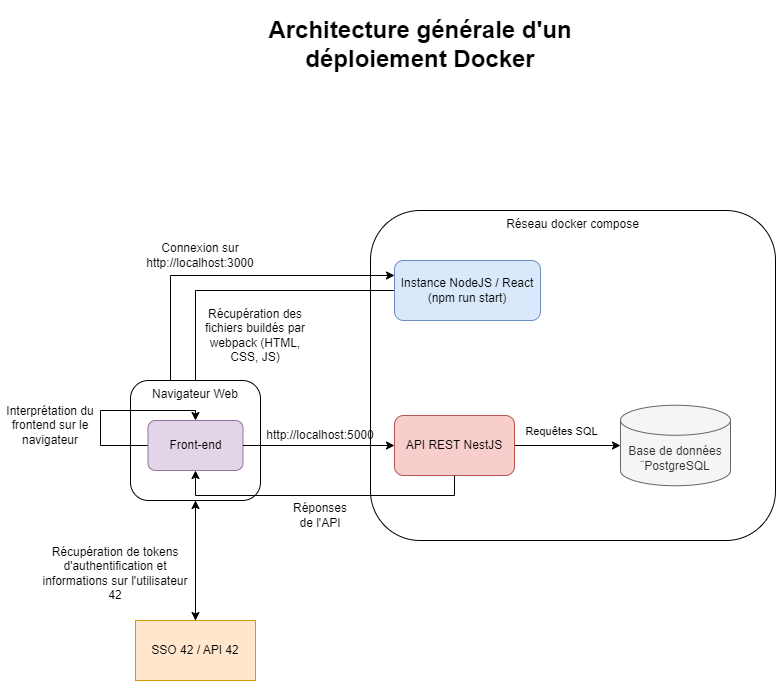

The diagram above was exported from draw.io. Its source (the exported page's mxGraphModel, read from the mxfile embedded in the PNG):
<mxGraphModel dx="2249" dy="705" grid="1" gridSize="10" guides="1" tooltips="1" connect="1" arrows="1" fold="1" page="1" pageScale="1" pageWidth="827" pageHeight="1169" math="0" shadow="0">
  <root>
    <mxCell id="0" />
    <mxCell id="1" parent="0" />
    <mxCell id="-88nLO3xHm6KAOz5BxEp-2" value="Réseau docker compose" style="rounded=1;whiteSpace=wrap;html=1;fillColor=none;verticalAlign=top;" parent="1" vertex="1">
      <mxGeometry x="330" y="260" width="405" height="330" as="geometry" />
    </mxCell>
    <mxCell id="Jt3ptd6-4pmwFxPaotm3-2" value="Base de données ¨PostgreSQL" style="shape=cylinder3;whiteSpace=wrap;html=1;boundedLbl=1;backgroundOutline=1;size=15;fillColor=#f5f5f5;fontColor=#333333;strokeColor=#666666;" parent="1" vertex="1">
      <mxGeometry x="580" y="454.75" width="110" height="80.5" as="geometry" />
    </mxCell>
    <mxCell id="Jt3ptd6-4pmwFxPaotm3-13" style="edgeStyle=orthogonalEdgeStyle;rounded=0;orthogonalLoop=1;jettySize=auto;html=1;exitX=1;exitY=0.5;exitDx=0;exitDy=0;entryX=0;entryY=0.5;entryDx=0;entryDy=0;entryPerimeter=0;" parent="1" source="Jt3ptd6-4pmwFxPaotm3-3" target="Jt3ptd6-4pmwFxPaotm3-2" edge="1">
      <mxGeometry relative="1" as="geometry">
        <mxPoint x="540" y="601" as="targetPoint" />
      </mxGeometry>
    </mxCell>
    <mxCell id="8jMVLbjVET0N5V_4pFO0-2" value="Requêtes SQL" style="edgeLabel;html=1;align=center;verticalAlign=middle;resizable=0;points=[];" parent="Jt3ptd6-4pmwFxPaotm3-13" vertex="1" connectable="0">
      <mxGeometry x="0.1429" y="-2" relative="1" as="geometry">
        <mxPoint x="-15" y="-17" as="offset" />
      </mxGeometry>
    </mxCell>
    <mxCell id="Jt3ptd6-4pmwFxPaotm3-3" value="API REST NestJS" style="rounded=1;whiteSpace=wrap;html=1;fillColor=#f8cecc;strokeColor=#b85450;" parent="1" vertex="1">
      <mxGeometry x="354" y="465" width="120" height="60" as="geometry" />
    </mxCell>
    <mxCell id="8jMVLbjVET0N5V_4pFO0-18" style="edgeStyle=orthogonalEdgeStyle;rounded=0;orthogonalLoop=1;jettySize=auto;html=1;" parent="1" source="Jt3ptd6-4pmwFxPaotm3-8" target="8jMVLbjVET0N5V_4pFO0-16" edge="1">
      <mxGeometry relative="1" as="geometry" />
    </mxCell>
    <mxCell id="Jt3ptd6-4pmwFxPaotm3-8" value="Instance NodeJS / React&lt;br&gt;(npm run start)" style="rounded=1;whiteSpace=wrap;html=1;fillColor=#dae8fc;strokeColor=#6c8ebf;" parent="1" vertex="1">
      <mxGeometry x="354" y="310" width="146" height="60" as="geometry" />
    </mxCell>
    <mxCell id="hcoWQiBgcgH-6b46qyPo-2" style="edgeStyle=orthogonalEdgeStyle;rounded=0;orthogonalLoop=1;jettySize=auto;html=1;exitX=0.5;exitY=1;exitDx=0;exitDy=0;entryX=0.5;entryY=0;entryDx=0;entryDy=0;" parent="1" source="Jt3ptd6-4pmwFxPaotm3-9" target="hcoWQiBgcgH-6b46qyPo-1" edge="1">
      <mxGeometry relative="1" as="geometry" />
    </mxCell>
    <mxCell id="8jMVLbjVET0N5V_4pFO0-7" style="edgeStyle=orthogonalEdgeStyle;rounded=0;orthogonalLoop=1;jettySize=auto;html=1;entryX=0;entryY=0.25;entryDx=0;entryDy=0;exitX=0.25;exitY=0;exitDx=0;exitDy=0;" parent="1" source="Jt3ptd6-4pmwFxPaotm3-9" target="Jt3ptd6-4pmwFxPaotm3-8" edge="1">
      <mxGeometry relative="1" as="geometry">
        <Array as="points">
          <mxPoint x="130" y="325" />
        </Array>
      </mxGeometry>
    </mxCell>
    <mxCell id="Jt3ptd6-4pmwFxPaotm3-9" value="Navigateur Web" style="rounded=1;whiteSpace=wrap;html=1;verticalAlign=top;" parent="1" vertex="1">
      <mxGeometry x="90" y="430" width="130" height="120" as="geometry" />
    </mxCell>
    <mxCell id="Jt3ptd6-4pmwFxPaotm3-23" value="&lt;h1&gt;Architecture générale d'un déploiement Docker&lt;/h1&gt;" style="text;html=1;strokeColor=none;fillColor=none;spacing=5;spacingTop=-20;whiteSpace=wrap;overflow=hidden;rounded=0;align=center;" parent="1" vertex="1">
      <mxGeometry x="195" y="60" width="370" height="120" as="geometry" />
    </mxCell>
    <mxCell id="8jMVLbjVET0N5V_4pFO0-13" value="" style="edgeStyle=orthogonalEdgeStyle;rounded=0;orthogonalLoop=1;jettySize=auto;html=1;" parent="1" source="hcoWQiBgcgH-6b46qyPo-1" target="Jt3ptd6-4pmwFxPaotm3-9" edge="1">
      <mxGeometry relative="1" as="geometry" />
    </mxCell>
    <mxCell id="hcoWQiBgcgH-6b46qyPo-1" value="SSO 42 / API 42" style="rounded=0;whiteSpace=wrap;html=1;fillColor=#ffe6cc;strokeColor=#d79b00;" parent="1" vertex="1">
      <mxGeometry x="95" y="670" width="120" height="60" as="geometry" />
    </mxCell>
    <mxCell id="8jMVLbjVET0N5V_4pFO0-9" value="Connexion sur http://localhost:3000" style="text;html=1;strokeColor=none;fillColor=none;align=center;verticalAlign=middle;whiteSpace=wrap;rounded=0;" parent="1" vertex="1">
      <mxGeometry x="95" y="290" width="130" height="30" as="geometry" />
    </mxCell>
    <mxCell id="8jMVLbjVET0N5V_4pFO0-10" value="Récupération des fichiers buildés par webpack (HTML, CSS, JS)" style="text;html=1;strokeColor=none;fillColor=none;align=center;verticalAlign=middle;whiteSpace=wrap;rounded=0;" parent="1" vertex="1">
      <mxGeometry x="160" y="360" width="110" height="50" as="geometry" />
    </mxCell>
    <mxCell id="8jMVLbjVET0N5V_4pFO0-12" value="Interprétation du frontend sur le navigateur" style="text;html=1;strokeColor=none;fillColor=none;align=center;verticalAlign=middle;whiteSpace=wrap;rounded=0;" parent="1" vertex="1">
      <mxGeometry x="-40" y="460" width="100" height="30" as="geometry" />
    </mxCell>
    <mxCell id="8jMVLbjVET0N5V_4pFO0-14" value="Récupération de tokens d'authentification et informations sur l'utilisateur 42" style="text;html=1;strokeColor=none;fillColor=none;align=center;verticalAlign=middle;whiteSpace=wrap;rounded=0;" parent="1" vertex="1">
      <mxGeometry y="585" width="150" height="75" as="geometry" />
    </mxCell>
    <mxCell id="8jMVLbjVET0N5V_4pFO0-15" value="http://localhost:5000" style="text;html=1;strokeColor=none;fillColor=none;align=center;verticalAlign=middle;whiteSpace=wrap;rounded=0;" parent="1" vertex="1">
      <mxGeometry x="250" y="470" width="60" height="30" as="geometry" />
    </mxCell>
    <mxCell id="8jMVLbjVET0N5V_4pFO0-21" style="edgeStyle=orthogonalEdgeStyle;rounded=0;orthogonalLoop=1;jettySize=auto;html=1;entryX=0.5;entryY=0;entryDx=0;entryDy=0;" parent="1" source="8jMVLbjVET0N5V_4pFO0-16" target="8jMVLbjVET0N5V_4pFO0-16" edge="1">
      <mxGeometry relative="1" as="geometry">
        <mxPoint x="40" y="440" as="targetPoint" />
        <Array as="points">
          <mxPoint x="60" y="495" />
          <mxPoint x="60" y="460" />
          <mxPoint x="155" y="460" />
        </Array>
      </mxGeometry>
    </mxCell>
    <mxCell id="8jMVLbjVET0N5V_4pFO0-16" value="Front-end" style="rounded=1;whiteSpace=wrap;html=1;fillColor=#e1d5e7;strokeColor=#9673a6;" parent="1" vertex="1">
      <mxGeometry x="107.5" y="470" width="95" height="50" as="geometry" />
    </mxCell>
    <mxCell id="8jMVLbjVET0N5V_4pFO0-22" value="" style="endArrow=classic;html=1;rounded=0;exitX=1;exitY=0.5;exitDx=0;exitDy=0;entryX=0;entryY=0.5;entryDx=0;entryDy=0;" parent="1" source="8jMVLbjVET0N5V_4pFO0-16" target="Jt3ptd6-4pmwFxPaotm3-3" edge="1">
      <mxGeometry width="50" height="50" relative="1" as="geometry">
        <mxPoint x="270" y="650" as="sourcePoint" />
        <mxPoint x="320" y="600" as="targetPoint" />
      </mxGeometry>
    </mxCell>
    <mxCell id="8jMVLbjVET0N5V_4pFO0-23" style="edgeStyle=orthogonalEdgeStyle;rounded=0;orthogonalLoop=1;jettySize=auto;html=1;entryX=0.5;entryY=1;entryDx=0;entryDy=0;" parent="1" source="Jt3ptd6-4pmwFxPaotm3-3" target="8jMVLbjVET0N5V_4pFO0-16" edge="1">
      <mxGeometry relative="1" as="geometry">
        <mxPoint x="414" y="580" as="targetPoint" />
        <Array as="points">
          <mxPoint x="414" y="545" />
          <mxPoint x="155" y="545" />
        </Array>
      </mxGeometry>
    </mxCell>
    <mxCell id="8jMVLbjVET0N5V_4pFO0-24" value="Réponses de l'API" style="text;html=1;strokeColor=none;fillColor=none;align=center;verticalAlign=middle;whiteSpace=wrap;rounded=0;" parent="1" vertex="1">
      <mxGeometry x="250" y="550" width="60" height="30" as="geometry" />
    </mxCell>
  </root>
</mxGraphModel>